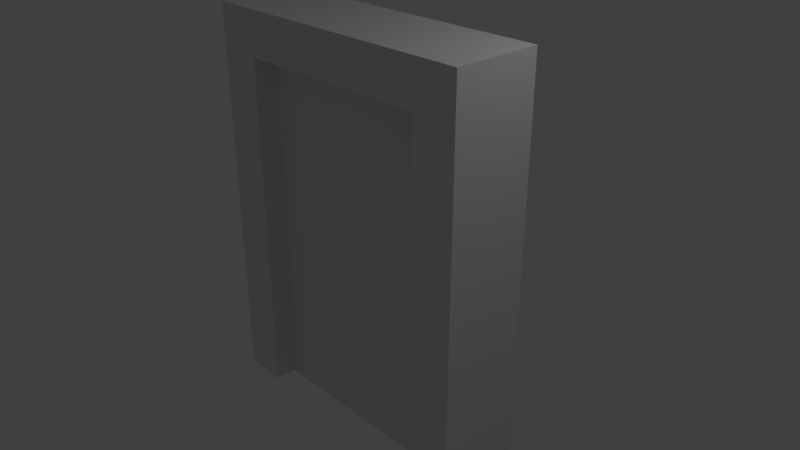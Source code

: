 # Source: Door1.blend  (saved by Blender 2.79.0; exported with 4.5.12 LTS)
import bpy
from mathutils import Matrix  # noqa: F401  (used for matrix-valued properties, if any)

bpy.ops.wm.read_factory_settings(use_empty=True)
scene = bpy.context.scene
scene.name = 'Scene'

# ---- collections
col_collection_1 = bpy.data.collections.new('Collection 1'); scene.collection.children.link(col_collection_1)

# ---- materials (node trees are filled in below, after node groups)
mat_material = bpy.data.materials.new('Material')
mat_material.alpha_threshold = 0.0
mat_material.use_transparent_shadow = False
mat_material.roughness = 0.5
mat_material.line_color = (0.0, 0.0, 0.0, 1.0)

# ---- material node trees

# ---- world
world_world = bpy.data.worlds.new('World'); scene.world = world_world
world_world.color = (0.05088, 0.05088, 0.05088)
world_world.use_sun_shadow = False
world_world.sun_shadow_jitter_overblur = 0.0
world_world.cycles.sampling_method = 'MANUAL'

# ---- cameras
cam_camera = bpy.data.cameras.new('Camera')
cam_camera.clip_end = 100.0
cam_camera.lens = 35.0
cam_camera.sensor_width = 32.0
cam_camera.sensor_height = 18.0
cam_camera.ortho_scale = 7.314
cam_camera.dof.focus_distance = 0.0
cam_camera.dof.aperture_fstop = 128.0

# ---- lights
light_lamp = bpy.data.lights.new('Lamp', 'POINT')
light_lamp.transmission_factor = 0.0
light_lamp.cutoff_distance = 30.0
light_lamp.energy = 100.0
light_lamp.shadow_buffer_clip_start = 1.001
light_lamp.shadow_soft_size = 0.1
light_lamp.shadow_maximum_resolution = 0.006
light_lamp.use_absolute_resolution = True

# ---- meshes
me_cube = bpy.data.meshes.new('Cube')
me_cube.from_pydata([(1.4, -3.209, 2.4), (1.4, -4.409, 2.4), (2.0, -3.209, -2.4), (2.0, -4.409, -2.4), (2.0, -3.209, 3.0), (2.0, -4.409, 3.0), (1.4, -3.209, -2.4), (1.4, -3.209, 3.0), (1.4, -4.409, 3.0), (2.0, -4.409, 2.4), (2.0, -3.209, 2.4), (1.4, -4.409, -2.4), (-1.4, -4.109, -2.4), (-1.4, -4.109, 2.4), (-1.4, -3.509, -2.4), (-1.4, -3.509, 2.4), (1.4, -4.109, -2.4), (1.4, -4.109, 2.4), (1.4, -3.509, -2.4), (1.4, -3.509, 2.4), (-1.4, -3.209, 2.4), (-1.4, -4.409, 2.4), (0.0, -4.409, 2.4), (-2.0, -3.209, -2.4), (-2.0, -4.409, -2.4), (-2.0, -3.209, 3.0), (-2.0, -4.409, 3.0), (0.0, -3.209, 2.4), (-1.4, -3.209, -2.4), (-1.4, -3.209, 3.0), (-1.4, -4.409, 3.0), (0.0, -4.409, 3.0), (0.0, -3.209, 3.0), (-2.0, -4.409, 2.4), (-2.0, -3.209, 2.4), (-1.4, -4.409, -2.4)], [], [(1, 0, 6, 11), (10, 2, 6, 0), (7, 32, 31, 8), (7, 0, 27, 32), (2, 3, 11, 6), (10, 4, 5, 9), (1, 9, 5, 8), (22, 1, 8, 31), (4, 7, 8, 5), (11, 3, 9, 1), (2, 10, 9, 3), (4, 10, 0, 7), (27, 0, 1, 22), (12, 13, 15, 14), (14, 15, 19, 18), (18, 19, 17, 16), (16, 17, 13, 12), (14, 18, 16, 12), (19, 15, 13, 17), (21, 35, 28, 20), (34, 20, 28, 23), (29, 30, 31, 32), (29, 32, 27, 20), (23, 28, 35, 24), (34, 33, 26, 25), (21, 30, 26, 33), (22, 31, 30, 21), (25, 26, 30, 29), (35, 21, 33, 24), (23, 24, 33, 34), (25, 29, 20, 34), (27, 22, 21, 20)])
me_cube.materials.append(mat_material)
me_cube.use_remesh_preserve_volume = False
me_cube.use_remesh_preserve_attributes = False
me_cube.use_mirror_vertex_groups = False
me_cube.update()
me_cube_002 = bpy.data.meshes.new('Cube.002')
me_cube_002.from_pydata([], [], [])
me_cube_002.use_remesh_preserve_volume = False
me_cube_002.use_remesh_preserve_attributes = False
me_cube_002.use_mirror_vertex_groups = False
me_cube_002.update()
arm_armature = bpy.data.armatures.new('Armature')  # bones are not reproduced

# ---- objects
ob_armature = bpy.data.objects.new('Armature', arm_armature)
ob_cube = bpy.data.objects.new('Cube', me_cube)
ob_cube_001 = bpy.data.objects.new('Cube.001', me_cube_002)
ob_lamp = bpy.data.objects.new('Lamp', light_lamp)
ob_camera = bpy.data.objects.new('Camera', cam_camera)

# ---- transforms, parenting, visibility, modifiers, constraints
ob_armature.location = (0.0, 0.0, 0.0)
ob_armature.lineart.crease_threshold = 0.0
ob_cube.parent = ob_armature
ob_cube.location = (0.0, 3.809, 0.0)
ob_cube.lock_rotations_4d = False
ob_cube.empty_display_type = 'ARROWS'
ob_cube.lineart.crease_threshold = 0.0
_vg = ob_cube.vertex_groups.new(name='Bone')
_vg.add([12, 13, 14, 15, 16, 17, 18, 19], 1.0, 'REPLACE')
_m = ob_cube.modifiers.new('Armature', 'ARMATURE')
_m.object = ob_armature
ob_cube_001.location = (0.0, 0.0, 0.0)
ob_cube_001.lineart.crease_threshold = 0.0
ob_lamp.location = (4.076, 1.005, 5.904)
ob_lamp.rotation_euler = (0.6503, 0.05522, 1.866)
ob_lamp.lock_rotations_4d = False
ob_lamp.empty_display_type = 'ARROWS'
ob_lamp.color = (0.0, 0.0, 0.0, 0.0)
ob_lamp.lineart.crease_threshold = 0.0
ob_camera.location = (7.481, -6.508, 5.344)
ob_camera.rotation_euler = (1.109, 0.0, 0.8149)
ob_camera.lock_rotations_4d = False
ob_camera.empty_display_type = 'ARROWS'
ob_camera.color = (0.0, 0.0, 0.0, 0.0)
ob_camera.display_type = 'WIRE'
ob_camera.lineart.crease_threshold = 0.0

# ---- collection membership
col_collection_1.objects.link(ob_armature)
col_collection_1.objects.link(ob_cube)
col_collection_1.objects.link(ob_cube_001)
col_collection_1.objects.link(ob_lamp)
col_collection_1.objects.link(ob_camera)

# ---- scene / render settings (as saved in the file)
scene.camera = ob_camera
scene.frame_start = 1; scene.frame_end = 250; scene.frame_set(1)
scene.render.engine = 'BLENDER_EEVEE_NEXT'
scene.render.resolution_percentage = 50
scene.render.dither_intensity = 0.0
scene.cycles.use_denoising = False
scene.cycles.samples = 128
scene.cycles.sampling_pattern = 'TABULATED_SOBOL'
scene.cycles.use_adaptive_sampling = False
scene.cycles.use_light_tree = False
scene.cycles.blur_glossy = 0.0
scene.cycles.sample_clamp_indirect = 0.0
scene.view_settings.view_transform = 'Standard'
bpy.context.view_layer.update()
